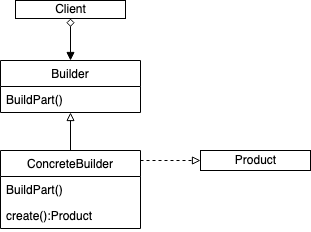

The diagram above was exported from draw.io. Its source (the exported page's mxGraphModel, read from the mxfile embedded in the PNG):
<mxGraphModel dx="691" dy="468" grid="1" gridSize="10" guides="1" tooltips="1" connect="1" arrows="1" fold="1" page="1" pageScale="1" pageWidth="827" pageHeight="1169" math="0" shadow="0">
  <root>
    <mxCell id="XPpuD6dwgHW-5y6j6Ncd-0" />
    <mxCell id="XPpuD6dwgHW-5y6j6Ncd-1" parent="XPpuD6dwgHW-5y6j6Ncd-0" />
    <mxCell id="XPpuD6dwgHW-5y6j6Ncd-12" style="edgeStyle=orthogonalEdgeStyle;rounded=0;jumpStyle=sharp;jumpSize=6;orthogonalLoop=1;jettySize=auto;html=1;endArrow=block;endFill=0;" parent="XPpuD6dwgHW-5y6j6Ncd-1" source="XPpuD6dwgHW-5y6j6Ncd-6" target="XPpuD6dwgHW-5y6j6Ncd-2" edge="1">
      <mxGeometry relative="1" as="geometry" />
    </mxCell>
    <mxCell id="XPpuD6dwgHW-5y6j6Ncd-14" style="edgeStyle=orthogonalEdgeStyle;rounded=0;jumpStyle=sharp;jumpSize=6;orthogonalLoop=1;jettySize=auto;html=1;entryX=0;entryY=0.5;entryDx=0;entryDy=0;endArrow=block;endFill=0;dashed=1;" parent="XPpuD6dwgHW-5y6j6Ncd-1" source="XPpuD6dwgHW-5y6j6Ncd-6" target="XPpuD6dwgHW-5y6j6Ncd-10" edge="1">
      <mxGeometry relative="1" as="geometry">
        <Array as="points">
          <mxPoint x="210" y="170" />
          <mxPoint x="210" y="170" />
        </Array>
      </mxGeometry>
    </mxCell>
    <mxCell id="XPpuD6dwgHW-5y6j6Ncd-6" value="ConcreteBuilder" style="swimlane;fontStyle=0;childLayout=stackLayout;horizontal=1;startSize=26;fillColor=none;horizontalStack=0;resizeParent=1;resizeParentMax=0;resizeLast=0;collapsible=1;marginBottom=0;" parent="XPpuD6dwgHW-5y6j6Ncd-1" vertex="1">
      <mxGeometry x="40" y="160" width="140" height="78" as="geometry" />
    </mxCell>
    <mxCell id="XPpuD6dwgHW-5y6j6Ncd-7" value="BuildPart()" style="text;strokeColor=none;fillColor=none;align=left;verticalAlign=top;spacingLeft=4;spacingRight=4;overflow=hidden;rotatable=0;points=[[0,0.5],[1,0.5]];portConstraint=eastwest;" parent="XPpuD6dwgHW-5y6j6Ncd-6" vertex="1">
      <mxGeometry y="26" width="140" height="26" as="geometry" />
    </mxCell>
    <mxCell id="XPpuD6dwgHW-5y6j6Ncd-8" value="create():Product" style="text;strokeColor=none;fillColor=none;align=left;verticalAlign=top;spacingLeft=4;spacingRight=4;overflow=hidden;rotatable=0;points=[[0,0.5],[1,0.5]];portConstraint=eastwest;" parent="XPpuD6dwgHW-5y6j6Ncd-6" vertex="1">
      <mxGeometry y="52" width="140" height="26" as="geometry" />
    </mxCell>
    <mxCell id="XPpuD6dwgHW-5y6j6Ncd-10" value="Product" style="html=1;fillColor=none;" parent="XPpuD6dwgHW-5y6j6Ncd-1" vertex="1">
      <mxGeometry x="240" y="160" width="110" height="20" as="geometry" />
    </mxCell>
    <mxCell id="XPpuD6dwgHW-5y6j6Ncd-2" value="Builder" style="swimlane;fontStyle=0;childLayout=stackLayout;horizontal=1;startSize=26;fillColor=none;horizontalStack=0;resizeParent=1;resizeParentMax=0;resizeLast=0;collapsible=1;marginBottom=0;" parent="XPpuD6dwgHW-5y6j6Ncd-1" vertex="1">
      <mxGeometry x="40" y="70" width="140" height="52" as="geometry" />
    </mxCell>
    <mxCell id="XPpuD6dwgHW-5y6j6Ncd-3" value="BuildPart()" style="text;strokeColor=none;fillColor=none;align=left;verticalAlign=top;spacingLeft=4;spacingRight=4;overflow=hidden;rotatable=0;points=[[0,0.5],[1,0.5]];portConstraint=eastwest;" parent="XPpuD6dwgHW-5y6j6Ncd-2" vertex="1">
      <mxGeometry y="26" width="140" height="26" as="geometry" />
    </mxCell>
    <mxCell id="V7h4PWozHiP6PeNjpUm--1" style="edgeStyle=orthogonalEdgeStyle;rounded=0;jumpStyle=sharp;jumpSize=6;orthogonalLoop=1;jettySize=auto;html=1;entryX=0.5;entryY=0;entryDx=0;entryDy=0;endArrow=block;endFill=1;startArrow=diamond;startFill=0;" parent="XPpuD6dwgHW-5y6j6Ncd-1" source="V7h4PWozHiP6PeNjpUm--0" target="XPpuD6dwgHW-5y6j6Ncd-2" edge="1">
      <mxGeometry relative="1" as="geometry" />
    </mxCell>
    <mxCell id="V7h4PWozHiP6PeNjpUm--0" value="&lt;div&gt;Client&lt;/div&gt;" style="html=1;fillColor=none;" parent="XPpuD6dwgHW-5y6j6Ncd-1" vertex="1">
      <mxGeometry x="55" y="10" width="110" height="18" as="geometry" />
    </mxCell>
  </root>
</mxGraphModel>